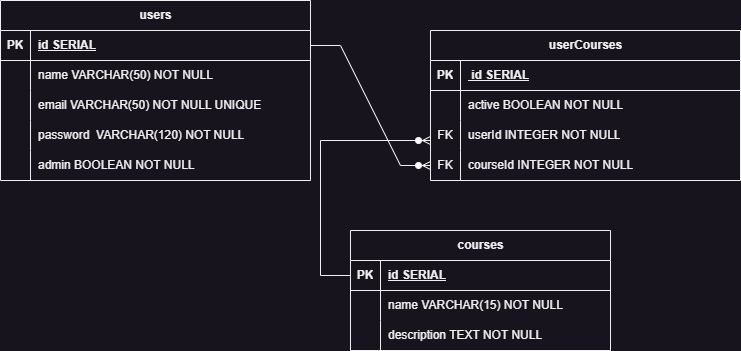

The diagram above was exported from draw.io. Its source (the exported page's mxGraphModel, read from the mxfile embedded in the PNG):
<mxGraphModel dx="954" dy="584" grid="1" gridSize="10" guides="1" tooltips="1" connect="1" arrows="1" fold="1" page="1" pageScale="1" pageWidth="827" pageHeight="1169" math="0" shadow="0">
  <root>
    <mxCell id="0" />
    <mxCell id="1" parent="0" />
    <mxCell id="BSAAhcryr36UsjKr68P8-1" value="users" style="shape=table;startSize=30;container=1;collapsible=1;childLayout=tableLayout;fixedRows=1;rowLines=0;fontStyle=1;align=center;resizeLast=1;html=1;" parent="1" vertex="1">
      <mxGeometry x="20" y="130" width="310" height="180" as="geometry" />
    </mxCell>
    <mxCell id="BSAAhcryr36UsjKr68P8-2" value="" style="shape=tableRow;horizontal=0;startSize=0;swimlaneHead=0;swimlaneBody=0;fillColor=none;collapsible=0;dropTarget=0;points=[[0,0.5],[1,0.5]];portConstraint=eastwest;top=0;left=0;right=0;bottom=1;" parent="BSAAhcryr36UsjKr68P8-1" vertex="1">
      <mxGeometry y="30" width="310" height="30" as="geometry" />
    </mxCell>
    <mxCell id="BSAAhcryr36UsjKr68P8-3" value="PK" style="shape=partialRectangle;connectable=0;fillColor=none;top=0;left=0;bottom=0;right=0;fontStyle=1;overflow=hidden;whiteSpace=wrap;html=1;" parent="BSAAhcryr36UsjKr68P8-2" vertex="1">
      <mxGeometry width="30" height="30" as="geometry">
        <mxRectangle width="30" height="30" as="alternateBounds" />
      </mxGeometry>
    </mxCell>
    <mxCell id="BSAAhcryr36UsjKr68P8-4" value="id SERIAL" style="shape=partialRectangle;connectable=0;fillColor=none;top=0;left=0;bottom=0;right=0;align=left;spacingLeft=6;fontStyle=5;overflow=hidden;whiteSpace=wrap;html=1;" parent="BSAAhcryr36UsjKr68P8-2" vertex="1">
      <mxGeometry x="30" width="280" height="30" as="geometry">
        <mxRectangle width="280" height="30" as="alternateBounds" />
      </mxGeometry>
    </mxCell>
    <mxCell id="BSAAhcryr36UsjKr68P8-5" value="" style="shape=tableRow;horizontal=0;startSize=0;swimlaneHead=0;swimlaneBody=0;fillColor=none;collapsible=0;dropTarget=0;points=[[0,0.5],[1,0.5]];portConstraint=eastwest;top=0;left=0;right=0;bottom=0;" parent="BSAAhcryr36UsjKr68P8-1" vertex="1">
      <mxGeometry y="60" width="310" height="30" as="geometry" />
    </mxCell>
    <mxCell id="BSAAhcryr36UsjKr68P8-6" value="" style="shape=partialRectangle;connectable=0;fillColor=none;top=0;left=0;bottom=0;right=0;editable=1;overflow=hidden;whiteSpace=wrap;html=1;" parent="BSAAhcryr36UsjKr68P8-5" vertex="1">
      <mxGeometry width="30" height="30" as="geometry">
        <mxRectangle width="30" height="30" as="alternateBounds" />
      </mxGeometry>
    </mxCell>
    <mxCell id="BSAAhcryr36UsjKr68P8-7" value="name VARCHAR(50) NOT NULL" style="shape=partialRectangle;connectable=0;fillColor=none;top=0;left=0;bottom=0;right=0;align=left;spacingLeft=6;overflow=hidden;whiteSpace=wrap;html=1;" parent="BSAAhcryr36UsjKr68P8-5" vertex="1">
      <mxGeometry x="30" width="280" height="30" as="geometry">
        <mxRectangle width="280" height="30" as="alternateBounds" />
      </mxGeometry>
    </mxCell>
    <mxCell id="BSAAhcryr36UsjKr68P8-8" value="" style="shape=tableRow;horizontal=0;startSize=0;swimlaneHead=0;swimlaneBody=0;fillColor=none;collapsible=0;dropTarget=0;points=[[0,0.5],[1,0.5]];portConstraint=eastwest;top=0;left=0;right=0;bottom=0;" parent="BSAAhcryr36UsjKr68P8-1" vertex="1">
      <mxGeometry y="90" width="310" height="30" as="geometry" />
    </mxCell>
    <mxCell id="BSAAhcryr36UsjKr68P8-9" value="" style="shape=partialRectangle;connectable=0;fillColor=none;top=0;left=0;bottom=0;right=0;editable=1;overflow=hidden;whiteSpace=wrap;html=1;" parent="BSAAhcryr36UsjKr68P8-8" vertex="1">
      <mxGeometry width="30" height="30" as="geometry">
        <mxRectangle width="30" height="30" as="alternateBounds" />
      </mxGeometry>
    </mxCell>
    <mxCell id="BSAAhcryr36UsjKr68P8-10" value="email VARCHAR(50) NOT NULL UNIQUE" style="shape=partialRectangle;connectable=0;fillColor=none;top=0;left=0;bottom=0;right=0;align=left;spacingLeft=6;overflow=hidden;whiteSpace=wrap;html=1;" parent="BSAAhcryr36UsjKr68P8-8" vertex="1">
      <mxGeometry x="30" width="280" height="30" as="geometry">
        <mxRectangle width="280" height="30" as="alternateBounds" />
      </mxGeometry>
    </mxCell>
    <mxCell id="BSAAhcryr36UsjKr68P8-11" value="" style="shape=tableRow;horizontal=0;startSize=0;swimlaneHead=0;swimlaneBody=0;fillColor=none;collapsible=0;dropTarget=0;points=[[0,0.5],[1,0.5]];portConstraint=eastwest;top=0;left=0;right=0;bottom=0;" parent="BSAAhcryr36UsjKr68P8-1" vertex="1">
      <mxGeometry y="120" width="310" height="30" as="geometry" />
    </mxCell>
    <mxCell id="BSAAhcryr36UsjKr68P8-12" value="" style="shape=partialRectangle;connectable=0;fillColor=none;top=0;left=0;bottom=0;right=0;editable=1;overflow=hidden;whiteSpace=wrap;html=1;" parent="BSAAhcryr36UsjKr68P8-11" vertex="1">
      <mxGeometry width="30" height="30" as="geometry">
        <mxRectangle width="30" height="30" as="alternateBounds" />
      </mxGeometry>
    </mxCell>
    <mxCell id="BSAAhcryr36UsjKr68P8-13" value="password&amp;nbsp; VARCHAR(120) NOT NULL" style="shape=partialRectangle;connectable=0;fillColor=none;top=0;left=0;bottom=0;right=0;align=left;spacingLeft=6;overflow=hidden;whiteSpace=wrap;html=1;" parent="BSAAhcryr36UsjKr68P8-11" vertex="1">
      <mxGeometry x="30" width="280" height="30" as="geometry">
        <mxRectangle width="280" height="30" as="alternateBounds" />
      </mxGeometry>
    </mxCell>
    <mxCell id="BSAAhcryr36UsjKr68P8-14" style="shape=tableRow;horizontal=0;startSize=0;swimlaneHead=0;swimlaneBody=0;fillColor=none;collapsible=0;dropTarget=0;points=[[0,0.5],[1,0.5]];portConstraint=eastwest;top=0;left=0;right=0;bottom=0;" parent="BSAAhcryr36UsjKr68P8-1" vertex="1">
      <mxGeometry y="150" width="310" height="30" as="geometry" />
    </mxCell>
    <mxCell id="BSAAhcryr36UsjKr68P8-15" style="shape=partialRectangle;connectable=0;fillColor=none;top=0;left=0;bottom=0;right=0;editable=1;overflow=hidden;whiteSpace=wrap;html=1;" parent="BSAAhcryr36UsjKr68P8-14" vertex="1">
      <mxGeometry width="30" height="30" as="geometry">
        <mxRectangle width="30" height="30" as="alternateBounds" />
      </mxGeometry>
    </mxCell>
    <mxCell id="BSAAhcryr36UsjKr68P8-16" value="admin BOOLEAN NOT NULL" style="shape=partialRectangle;connectable=0;fillColor=none;top=0;left=0;bottom=0;right=0;align=left;spacingLeft=6;overflow=hidden;whiteSpace=wrap;html=1;" parent="BSAAhcryr36UsjKr68P8-14" vertex="1">
      <mxGeometry x="30" width="280" height="30" as="geometry">
        <mxRectangle width="280" height="30" as="alternateBounds" />
      </mxGeometry>
    </mxCell>
    <mxCell id="BSAAhcryr36UsjKr68P8-18" value="courses" style="shape=table;startSize=30;container=1;collapsible=1;childLayout=tableLayout;fixedRows=1;rowLines=0;fontStyle=1;align=center;resizeLast=1;html=1;" parent="1" vertex="1">
      <mxGeometry x="370" y="360" width="260" height="120" as="geometry" />
    </mxCell>
    <mxCell id="BSAAhcryr36UsjKr68P8-19" value="" style="shape=tableRow;horizontal=0;startSize=0;swimlaneHead=0;swimlaneBody=0;fillColor=none;collapsible=0;dropTarget=0;points=[[0,0.5],[1,0.5]];portConstraint=eastwest;top=0;left=0;right=0;bottom=1;" parent="BSAAhcryr36UsjKr68P8-18" vertex="1">
      <mxGeometry y="30" width="260" height="30" as="geometry" />
    </mxCell>
    <mxCell id="BSAAhcryr36UsjKr68P8-20" value="PK" style="shape=partialRectangle;connectable=0;fillColor=none;top=0;left=0;bottom=0;right=0;fontStyle=1;overflow=hidden;whiteSpace=wrap;html=1;" parent="BSAAhcryr36UsjKr68P8-19" vertex="1">
      <mxGeometry width="30" height="30" as="geometry">
        <mxRectangle width="30" height="30" as="alternateBounds" />
      </mxGeometry>
    </mxCell>
    <mxCell id="BSAAhcryr36UsjKr68P8-21" value="id SERIAL" style="shape=partialRectangle;connectable=0;fillColor=none;top=0;left=0;bottom=0;right=0;align=left;spacingLeft=6;fontStyle=5;overflow=hidden;whiteSpace=wrap;html=1;" parent="BSAAhcryr36UsjKr68P8-19" vertex="1">
      <mxGeometry x="30" width="230" height="30" as="geometry">
        <mxRectangle width="230" height="30" as="alternateBounds" />
      </mxGeometry>
    </mxCell>
    <mxCell id="2cleBUu9HGzHO14piVB5-3" value="" style="shape=tableRow;horizontal=0;startSize=0;swimlaneHead=0;swimlaneBody=0;fillColor=none;collapsible=0;dropTarget=0;points=[[0,0.5],[1,0.5]];portConstraint=eastwest;top=0;left=0;right=0;bottom=0;" parent="BSAAhcryr36UsjKr68P8-18" vertex="1">
      <mxGeometry y="60" width="260" height="30" as="geometry" />
    </mxCell>
    <mxCell id="2cleBUu9HGzHO14piVB5-4" value="" style="shape=partialRectangle;connectable=0;fillColor=none;top=0;left=0;bottom=0;right=0;editable=1;overflow=hidden;whiteSpace=wrap;html=1;" parent="2cleBUu9HGzHO14piVB5-3" vertex="1">
      <mxGeometry width="30" height="30" as="geometry">
        <mxRectangle width="30" height="30" as="alternateBounds" />
      </mxGeometry>
    </mxCell>
    <mxCell id="2cleBUu9HGzHO14piVB5-5" value="name VARCHAR(15) NOT NULL" style="shape=partialRectangle;connectable=0;fillColor=none;top=0;left=0;bottom=0;right=0;align=left;spacingLeft=6;overflow=hidden;whiteSpace=wrap;html=1;" parent="2cleBUu9HGzHO14piVB5-3" vertex="1">
      <mxGeometry x="30" width="230" height="30" as="geometry">
        <mxRectangle width="230" height="30" as="alternateBounds" />
      </mxGeometry>
    </mxCell>
    <mxCell id="BSAAhcryr36UsjKr68P8-25" value="" style="shape=tableRow;horizontal=0;startSize=0;swimlaneHead=0;swimlaneBody=0;fillColor=none;collapsible=0;dropTarget=0;points=[[0,0.5],[1,0.5]];portConstraint=eastwest;top=0;left=0;right=0;bottom=0;" parent="BSAAhcryr36UsjKr68P8-18" vertex="1">
      <mxGeometry y="90" width="260" height="30" as="geometry" />
    </mxCell>
    <mxCell id="BSAAhcryr36UsjKr68P8-26" value="" style="shape=partialRectangle;connectable=0;fillColor=none;top=0;left=0;bottom=0;right=0;editable=1;overflow=hidden;whiteSpace=wrap;html=1;" parent="BSAAhcryr36UsjKr68P8-25" vertex="1">
      <mxGeometry width="30" height="30" as="geometry">
        <mxRectangle width="30" height="30" as="alternateBounds" />
      </mxGeometry>
    </mxCell>
    <mxCell id="BSAAhcryr36UsjKr68P8-27" value="description TEXT NOT NULL" style="shape=partialRectangle;connectable=0;fillColor=none;top=0;left=0;bottom=0;right=0;align=left;spacingLeft=6;overflow=hidden;whiteSpace=wrap;html=1;" parent="BSAAhcryr36UsjKr68P8-25" vertex="1">
      <mxGeometry x="30" width="230" height="30" as="geometry">
        <mxRectangle width="230" height="30" as="alternateBounds" />
      </mxGeometry>
    </mxCell>
    <mxCell id="BSAAhcryr36UsjKr68P8-31" value="userCourses" style="shape=table;startSize=30;container=1;collapsible=1;childLayout=tableLayout;fixedRows=1;rowLines=0;fontStyle=1;align=center;resizeLast=1;html=1;" parent="1" vertex="1">
      <mxGeometry x="450" y="160" width="310" height="150" as="geometry" />
    </mxCell>
    <mxCell id="BSAAhcryr36UsjKr68P8-32" value="" style="shape=tableRow;horizontal=0;startSize=0;swimlaneHead=0;swimlaneBody=0;fillColor=none;collapsible=0;dropTarget=0;points=[[0,0.5],[1,0.5]];portConstraint=eastwest;top=0;left=0;right=0;bottom=1;" parent="BSAAhcryr36UsjKr68P8-31" vertex="1">
      <mxGeometry y="30" width="310" height="30" as="geometry" />
    </mxCell>
    <mxCell id="BSAAhcryr36UsjKr68P8-33" value="PK" style="shape=partialRectangle;connectable=0;fillColor=none;top=0;left=0;bottom=0;right=0;fontStyle=1;overflow=hidden;whiteSpace=wrap;html=1;" parent="BSAAhcryr36UsjKr68P8-32" vertex="1">
      <mxGeometry width="30" height="30" as="geometry">
        <mxRectangle width="30" height="30" as="alternateBounds" />
      </mxGeometry>
    </mxCell>
    <mxCell id="BSAAhcryr36UsjKr68P8-34" value="&amp;nbsp;id SERIAL" style="shape=partialRectangle;connectable=0;fillColor=none;top=0;left=0;bottom=0;right=0;align=left;spacingLeft=6;fontStyle=5;overflow=hidden;whiteSpace=wrap;html=1;" parent="BSAAhcryr36UsjKr68P8-32" vertex="1">
      <mxGeometry x="30" width="280" height="30" as="geometry">
        <mxRectangle width="280" height="30" as="alternateBounds" />
      </mxGeometry>
    </mxCell>
    <mxCell id="BSAAhcryr36UsjKr68P8-35" value="" style="shape=tableRow;horizontal=0;startSize=0;swimlaneHead=0;swimlaneBody=0;fillColor=none;collapsible=0;dropTarget=0;points=[[0,0.5],[1,0.5]];portConstraint=eastwest;top=0;left=0;right=0;bottom=0;" parent="BSAAhcryr36UsjKr68P8-31" vertex="1">
      <mxGeometry y="60" width="310" height="30" as="geometry" />
    </mxCell>
    <mxCell id="BSAAhcryr36UsjKr68P8-36" value="" style="shape=partialRectangle;connectable=0;fillColor=none;top=0;left=0;bottom=0;right=0;editable=1;overflow=hidden;whiteSpace=wrap;html=1;" parent="BSAAhcryr36UsjKr68P8-35" vertex="1">
      <mxGeometry width="30" height="30" as="geometry">
        <mxRectangle width="30" height="30" as="alternateBounds" />
      </mxGeometry>
    </mxCell>
    <mxCell id="BSAAhcryr36UsjKr68P8-37" value="active BOOLEAN NOT NULL" style="shape=partialRectangle;connectable=0;fillColor=none;top=0;left=0;bottom=0;right=0;align=left;spacingLeft=6;overflow=hidden;whiteSpace=wrap;html=1;" parent="BSAAhcryr36UsjKr68P8-35" vertex="1">
      <mxGeometry x="30" width="280" height="30" as="geometry">
        <mxRectangle width="280" height="30" as="alternateBounds" />
      </mxGeometry>
    </mxCell>
    <mxCell id="BSAAhcryr36UsjKr68P8-38" value="" style="shape=tableRow;horizontal=0;startSize=0;swimlaneHead=0;swimlaneBody=0;fillColor=none;collapsible=0;dropTarget=0;points=[[0,0.5],[1,0.5]];portConstraint=eastwest;top=0;left=0;right=0;bottom=0;" parent="BSAAhcryr36UsjKr68P8-31" vertex="1">
      <mxGeometry y="90" width="310" height="30" as="geometry" />
    </mxCell>
    <mxCell id="BSAAhcryr36UsjKr68P8-39" value="FK" style="shape=partialRectangle;connectable=0;fillColor=none;top=0;left=0;bottom=0;right=0;editable=1;overflow=hidden;whiteSpace=wrap;html=1;" parent="BSAAhcryr36UsjKr68P8-38" vertex="1">
      <mxGeometry width="30" height="30" as="geometry">
        <mxRectangle width="30" height="30" as="alternateBounds" />
      </mxGeometry>
    </mxCell>
    <mxCell id="BSAAhcryr36UsjKr68P8-40" value="userId INTEGER NOT NULL" style="shape=partialRectangle;connectable=0;fillColor=none;top=0;left=0;bottom=0;right=0;align=left;spacingLeft=6;overflow=hidden;whiteSpace=wrap;html=1;" parent="BSAAhcryr36UsjKr68P8-38" vertex="1">
      <mxGeometry x="30" width="280" height="30" as="geometry">
        <mxRectangle width="280" height="30" as="alternateBounds" />
      </mxGeometry>
    </mxCell>
    <mxCell id="BSAAhcryr36UsjKr68P8-41" value="" style="shape=tableRow;horizontal=0;startSize=0;swimlaneHead=0;swimlaneBody=0;fillColor=none;collapsible=0;dropTarget=0;points=[[0,0.5],[1,0.5]];portConstraint=eastwest;top=0;left=0;right=0;bottom=0;" parent="BSAAhcryr36UsjKr68P8-31" vertex="1">
      <mxGeometry y="120" width="310" height="30" as="geometry" />
    </mxCell>
    <mxCell id="BSAAhcryr36UsjKr68P8-42" value="FK" style="shape=partialRectangle;connectable=0;fillColor=none;top=0;left=0;bottom=0;right=0;editable=1;overflow=hidden;whiteSpace=wrap;html=1;" parent="BSAAhcryr36UsjKr68P8-41" vertex="1">
      <mxGeometry width="30" height="30" as="geometry">
        <mxRectangle width="30" height="30" as="alternateBounds" />
      </mxGeometry>
    </mxCell>
    <mxCell id="BSAAhcryr36UsjKr68P8-43" value="courseId INTEGER NOT NULL" style="shape=partialRectangle;connectable=0;fillColor=none;top=0;left=0;bottom=0;right=0;align=left;spacingLeft=6;overflow=hidden;whiteSpace=wrap;html=1;" parent="BSAAhcryr36UsjKr68P8-41" vertex="1">
      <mxGeometry x="30" width="280" height="30" as="geometry">
        <mxRectangle width="280" height="30" as="alternateBounds" />
      </mxGeometry>
    </mxCell>
    <mxCell id="2cleBUu9HGzHO14piVB5-6" value="" style="edgeStyle=elbowEdgeStyle;fontSize=12;html=1;endArrow=ERzeroToMany;endFill=1;rounded=0;exitX=0;exitY=0.5;exitDx=0;exitDy=0;" parent="1" source="BSAAhcryr36UsjKr68P8-19" edge="1">
      <mxGeometry width="100" height="100" relative="1" as="geometry">
        <mxPoint x="350" y="370" as="sourcePoint" />
        <mxPoint x="450" y="270" as="targetPoint" />
        <Array as="points">
          <mxPoint x="340" y="320" />
        </Array>
      </mxGeometry>
    </mxCell>
    <mxCell id="u62Ib9rXKDbqgK2OLcme-1" value="" style="edgeStyle=entityRelationEdgeStyle;fontSize=12;html=1;endArrow=ERzeroToMany;endFill=1;rounded=0;entryX=0;entryY=0.5;entryDx=0;entryDy=0;exitX=1;exitY=0.5;exitDx=0;exitDy=0;" edge="1" parent="1" source="BSAAhcryr36UsjKr68P8-2" target="BSAAhcryr36UsjKr68P8-41">
      <mxGeometry width="100" height="100" relative="1" as="geometry">
        <mxPoint x="340" y="170" as="sourcePoint" />
        <mxPoint x="420" y="270" as="targetPoint" />
      </mxGeometry>
    </mxCell>
  </root>
</mxGraphModel>